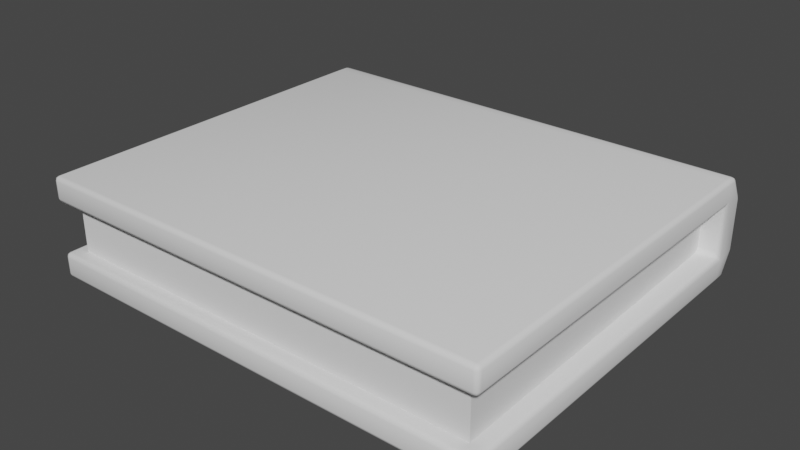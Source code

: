 # Source: Book.blend  (saved by Blender 4.0.36; exported with 4.5.12 LTS)
import bpy
from mathutils import Matrix  # noqa: F401  (used for matrix-valued properties, if any)

bpy.ops.wm.read_factory_settings(use_empty=True)
scene = bpy.context.scene
scene.name = 'Scene'

# ---- node groups
ng_auto_smooth = bpy.data.node_groups.new('Auto Smooth', 'GeometryNodeTree')
_s = ng_auto_smooth.interface.new_socket(name='Geometry', in_out='OUTPUT', socket_type='NodeSocketGeometry')
_s = ng_auto_smooth.interface.new_socket(name='Geometry', in_out='INPUT', socket_type='NodeSocketGeometry')
_s = ng_auto_smooth.interface.new_socket(name='Angle', in_out='INPUT', socket_type='NodeSocketFloat')
_s.subtype = 'ANGLE'
_s.min_value = 0.0
_s.max_value = 3.142
ng_auto_smooth.is_modifier = True
_N = ng_auto_smooth.nodes; _L = ng_auto_smooth.links
n0 = _N.new('NodeGroupOutput'); n0.name = 'Group Output'; n0.location = (480, -100)
n1 = _N.new('NodeGroupInput'); n1.name = 'Group Input'; n1.location = (-420, -300)
n2 = _N.new('NodeGroupInput'); n2.name = 'Group Input.001'; n2.location = (-60, -100)
n3 = _N.new('GeometryNodeSetShadeSmooth'); n3.name = 'Set Shade Smooth'; n3.location = (120, -100)
n3.domain = 'EDGE'
n4 = _N.new('GeometryNodeSetShadeSmooth'); n4.name = 'Set Shade Smooth.001'; n4.location = (300, -100)
n5 = _N.new('GeometryNodeInputMeshEdgeAngle'); n5.name = 'Edge Angle'; n5.location = (-420, -220)
n6 = _N.new('GeometryNodeInputEdgeSmooth'); n6.name = 'Is Edge Smooth'; n6.location = (-60, -160)
n7 = _N.new('GeometryNodeInputShadeSmooth'); n7.name = 'Is Face Smooth'; n7.location = (-240, -340)
n8 = _N.new('FunctionNodeBooleanMath'); n8.name = 'Boolean Math'; n8.location = (-60, -220)
n9 = _N.new('FunctionNodeCompare'); n9.name = 'Compare'; n9.location = (-240, -180)
n9.operation = 'LESS_EQUAL'
_L.new(n5.outputs[0], n9.inputs[0])
_L.new(n4.outputs[0], n0.inputs[0])
_L.new(n1.outputs[1], n9.inputs[1])
_L.new(n9.outputs[0], n8.inputs[0])
_L.new(n7.outputs[0], n8.inputs[1])
_L.new(n2.outputs[0], n3.inputs[0])
_L.new(n6.outputs[0], n3.inputs[1])
_L.new(n3.outputs[0], n4.inputs[0])
_L.new(n8.outputs[0], n3.inputs[2])
n0.is_active_output = True

# ---- world
world_world = bpy.data.worlds.new('World'); scene.world = world_world
world_world.use_nodes = True; world_world.node_tree.nodes.clear()
_N = world_world.node_tree.nodes; _L = world_world.node_tree.links
n0 = _N.new('ShaderNodeOutputWorld'); n0.name = 'World Output'; n0.location = (300, 300)
n1 = _N.new('ShaderNodeBackground'); n1.name = 'Background'; n1.location = (10, 300)
n1.inputs[0].default_value = (0.05088, 0.05088, 0.05088, 1.0)
_L.new(n1.outputs[0], n0.inputs[0])
n0.is_active_output = True
world_world.color = (0.05088, 0.05088, 0.05088)
world_world.use_sun_shadow = False
world_world.sun_shadow_jitter_overblur = 0.0

# ---- meshes
me_cube = bpy.data.meshes.new('Cube')
me_cube.from_pydata([(-0.1584, -0.1588, 0.06974), (0.1584, -0.1588, 0.06974), (-0.1584, 0.1034, 0.06974), (0.1584, 0.1034, 0.06974), (-0.1584, -0.1588, -2.608e-08), (0.1584, -0.1588, -3.725e-09), (-0.1584, 0.1034, -2.608e-08), (0.1584, 0.1034, -3.725e-09), (-0.1584, 0.1135, 0.01743), (-0.1584, 0.1135, 0.0523), (0.1584, 0.1135, 0.0523), (0.1584, 0.1135, 0.01743), (-0.1584, -0.1588, 0.0523), (-0.1584, -0.1588, 0.01743), (0.1584, -0.1588, 0.01743), (0.1584, -0.1588, 0.0523), (-0.1438, 0.09467, 0.01743), (-0.1584, 0.09467, 0.06974), (0.1584, 0.09467, 0.06974), (-0.1438, 0.09467, 0.0523), (-0.1584, 0.09467, -2.608e-08), (0.1438, 0.09467, 0.0523), (0.1438, 0.09467, 0.01743), (0.1584, 0.09467, -3.725e-09), (0.1481, -0.1489, 0.0523), (0.1584, 0.09467, 0.01743), (0.1584, 0.09467, 0.0523), (0.1481, -0.1489, 0.01743), (-0.1584, 0.09467, 0.0523), (-0.1481, -0.1489, 0.01743), (-0.1584, 0.09467, 0.01743), (-0.1481, -0.1489, 0.0523)], [], [(10, 3, 18, 26), (8, 11, 7, 6), (28, 30, 16, 19), (12, 15, 1, 0), (8, 6, 20, 30), (6, 7, 23, 20), (7, 11, 25, 23), (9, 8, 30, 28), (17, 18, 3, 2), (15, 12, 31, 24), (4, 5, 14, 13), (9, 10, 11, 8), (2, 3, 10, 9), (11, 10, 26, 25), (12, 28, 19, 31), (13, 14, 27, 29), (14, 25, 22, 27), (30, 13, 29, 16), (25, 26, 21, 22), (2, 9, 28, 17), (28, 12, 0, 17), (26, 15, 24, 21), (25, 14, 5, 23), (18, 1, 15, 26), (20, 4, 13, 30), (23, 5, 4, 20), (0, 1, 18, 17)])
me_cube.polygons.foreach_set('use_smooth', [True] * 27)
_uv = me_cube.uv_layers.new(name='UVMap')
_uv.uv.foreach_set('vector', [0.8125, 0.5, 0.875, 0.5, 0.875, 0.524, 0.8125, 0.524, 0.375, 0.4375, 0.625, 0.4375, 0.625, 0.5, 0.375, 0.5, 0.1875, 0.524, 0.3125, 0.524, 0.3125, 0.524, 0.1875, 0.524, 0.375, 0.9375, 0.625, 0.9375, 0.625, 1.0, 0.375, 1.0, 0.3125, 0.5, 0.375, 0.5, 0.375, 0.524, 0.3125, 0.524, 0.375, 0.5, 0.625, 0.5, 0.625, 0.524, 0.375, 0.524, 0.625, 0.5, 0.6875, 0.5, 0.6875, 0.524, 0.625, 0.524, 0.1875, 0.5, 0.3125, 0.5, 0.3125, 0.524, 0.1875, 0.524, 0.375, 0.226, 0.625, 0.226, 0.625, 0.25, 0.375, 0.25, 0.625, 0.9375, 0.375, 0.9375, 0.375, 0.9375, 0.625, 0.9375, 0.375, 0.75, 0.625, 0.75, 0.625, 0.8125, 0.375, 0.8125, 0.375, 0.3125, 0.625, 0.3125, 0.625, 0.4375, 0.375, 0.4375, 0.375, 0.25, 0.625, 0.25, 0.625, 0.3125, 0.375, 0.3125, 0.6875, 0.5, 0.8125, 0.5, 0.8125, 0.524, 0.6875, 0.524, 0.1875, 0.75, 0.1875, 0.524, 0.1875, 0.524, 0.1875, 0.75, 0.375, 0.8125, 0.625, 0.8125, 0.625, 0.8125, 0.375, 0.8125, 0.6875, 0.75, 0.6875, 0.524, 0.6875, 0.524, 0.6875, 0.75, 0.3125, 0.524, 0.3125, 0.75, 0.3125, 0.75, 0.3125, 0.524, 0.6875, 0.524, 0.8125, 0.524, 0.8125, 0.524, 0.6875, 0.524, 0.125, 0.5, 0.1875, 0.5, 0.1875, 0.524, 0.125, 0.524, 0.1875, 0.524, 0.1875, 0.75, 0.125, 0.75, 0.125, 0.524, 0.8125, 0.524, 0.8125, 0.75, 0.8125, 0.75, 0.8125, 0.524, 0.6875, 0.524, 0.6875, 0.75, 0.625, 0.75, 0.625, 0.524, 0.875, 0.524, 0.875, 0.75, 0.8125, 0.75, 0.8125, 0.524, 0.375, 0.524, 0.375, 0.75, 0.3125, 0.75, 0.3125, 0.524, 0.625, 0.524, 0.625, 0.75, 0.375, 0.75, 0.375, 0.524, 0.375, 0.0, 0.625, 0.0, 0.625, 0.226, 0.375, 0.226])
me_cube.update()
me_cube_001 = bpy.data.meshes.new('Cube.001')
me_cube_001.from_pydata([(-0.1438, 0.09467, 0.01743), (-0.1438, 0.09467, 0.0523), (0.1438, 0.09467, 0.0523), (0.1438, 0.09467, 0.01743), (0.1481, -0.1489, 0.0523), (0.1481, -0.1489, 0.01743), (-0.1481, -0.1489, 0.01743), (-0.1481, -0.1489, 0.0523)], [], [(0, 6, 7, 1), (6, 5, 4, 7), (2, 4, 5, 3)])
me_cube_001.polygons.foreach_set('use_smooth', [True] * 3)
_uv = me_cube_001.uv_layers.new(name='UVMap')
_uv.uv.foreach_set('vector', [0.3125, 0.524, 0.3125, 0.75, 0.1875, 0.75, 0.1875, 0.524, 0.375, 0.8125, 0.625, 0.8125, 0.625, 0.9375, 0.375, 0.9375, 0.8125, 0.524, 0.8125, 0.75, 0.6875, 0.75, 0.6875, 0.524])
me_cube_001.update()

# ---- objects
ob_cover = bpy.data.objects.new('Cover', me_cube)
ob_paper = bpy.data.objects.new('Paper', me_cube_001)

# ---- transforms, parenting, visibility, modifiers, constraints
ob_cover.location = (0.0, 0.0, 0.0)
_m = ob_cover.modifiers.new('Bevel', 'BEVEL')
_m.width = 0.003
_m.width_pct = 0.003
_m.segments = 2
ob_paper.location = (0.0, 0.0, 0.0)
_m = ob_paper.modifiers.new('Auto Smooth', 'NODES')
_m.node_group = ng_auto_smooth
_gi = [s.identifier for s in ng_auto_smooth.interface.items_tree if s.item_type == 'SOCKET' and s.in_out == 'INPUT']
_m[_gi[1]] = 0.5236  # Angle

# ---- collection membership
scene.collection.objects.link(ob_cover)
scene.collection.objects.link(ob_paper)

# ---- scene / render settings (as saved in the file)
scene.frame_start = 1; scene.frame_end = 250; scene.frame_set(1)
scene.render.engine = 'BLENDER_EEVEE_NEXT'
scene.cycles.sampling_pattern = 'TABULATED_SOBOL'
scene.view_settings.view_transform = 'Filmic'
bpy.context.view_layer.update()

# ---- added for rendering (the .blend has no active camera and no usable light): camera, sun
cam_auto = bpy.data.cameras.new('AutoCamera')
cam_auto.lens = 50.0
cam_auto.sensor_width = 36.0
cam_auto.clip_end = 1000.0
ob_auto_camera = bpy.data.objects.new('AutoCamera', cam_auto)
scene.collection.objects.link(ob_auto_camera)
ob_auto_camera.location = (0.391816, -0.492824, 0.348321)
ob_auto_camera.rotation_euler = (1.09748, -7.21219e-08, 0.694738)
scene.camera = ob_auto_camera
light_auto_sun = bpy.data.lights.new('AutoSun', 'SUN')
light_auto_sun.energy = 3.0
light_auto_sun.angle = 0.0523599
ob_auto_sun = bpy.data.objects.new('AutoSun', light_auto_sun)
scene.collection.objects.link(ob_auto_sun)
ob_auto_sun.rotation_euler = (0.872665, 0.174533, 0.523599)
bpy.context.view_layer.update()
